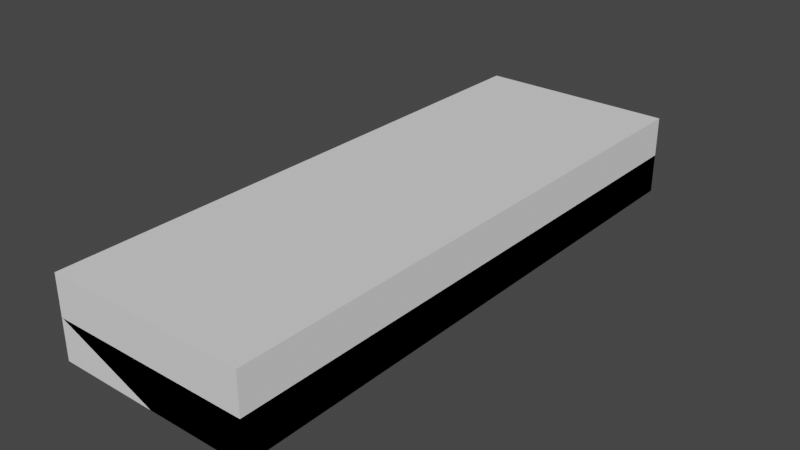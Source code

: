 # Source: bench.blend  (saved by Blender 3.1.7; exported with 4.5.12 LTS)
import bpy
from mathutils import Matrix  # noqa: F401  (used for matrix-valued properties, if any)

bpy.ops.wm.read_factory_settings(use_empty=True)
scene = bpy.context.scene
scene.name = 'Scene'

# ---- collections
col_collection = bpy.data.collections.new('Collection'); scene.collection.children.link(col_collection)

# ---- world
world_world = bpy.data.worlds.new('World'); scene.world = world_world
world_world.use_nodes = True; world_world.node_tree.nodes.clear()
_N = world_world.node_tree.nodes; _L = world_world.node_tree.links
n0 = _N.new('ShaderNodeOutputWorld'); n0.name = 'World Output'; n0.location = (300, 300)
n1 = _N.new('ShaderNodeBackground'); n1.name = 'Background'; n1.location = (10, 300)
n1.inputs[0].default_value = (0.05088, 0.05088, 0.05088, 1.0)
_L.new(n1.outputs[0], n0.inputs[0])
n0.is_active_output = True
world_world.color = (0.05088, 0.05088, 0.05088)
world_world.use_sun_shadow = False
world_world.sun_shadow_jitter_overblur = 0.0

# ---- meshes
me_cube_001 = bpy.data.meshes.new('Cube.001')
me_cube_001.from_pydata([(-0.5, -1.436, 0.401), (-0.5, 1.436, 0.401), (0.5, -1.436, 0.401), (0.5, 1.436, 0.401), (-0.5, -1.436, 0.2005), (-0.5, 1.436, 0.2005), (0.5, 1.436, 0.0), (0.5, -1.436, 0.0), (0.0, -1.436, 0.0), (0.0, 1.436, 0.0)], [], [(4, 0, 1, 5), (5, 1, 3, 6, 9), (6, 3, 2, 7), (7, 2, 0, 4, 8), (3, 1, 0, 2), (7, 8, 9, 6), (8, 4, 5, 9)])
_uv = me_cube_001.uv_layers.new(name='UVMap')
_uv.uv.foreach_set('vector', [0.5, 0.0, 0.625, 0.0, 0.625, 0.25, 0.5, 0.25, 0.5, 0.25, 0.625, 0.25, 0.625, 0.5, 0.5, 0.5, 0.5, 0.375, 0.5, 0.5, 0.625, 0.5, 0.625, 0.75, 0.5, 0.75, 0.5, 0.75, 0.625, 0.75, 0.625, 1.0, 0.5, 1.0, 0.5, 0.875, 0.625, 0.5, 0.875, 0.5, 0.875, 0.75, 0.625, 0.75, 0.5, 0.75, 0.5, 0.375, 0.5, 0.375, 0.5, 0.5, 0.5, 0.375, 0.5, 0.0, 0.5, 0.25, 0.5, 0.375])
me_cube_001.use_remesh_fix_poles = True
me_cube_001.use_remesh_preserve_attributes = False
me_cube_001.update()
me_cube = bpy.data.meshes.new('Cube')
me_cube.from_pydata([(-0.5, -1.436, 0.0), (-0.5, -1.436, 0.2005), (-0.5, 1.436, 0.0), (-0.5, 1.436, 0.2005), (0.5, -1.436, 0.0), (0.5, -1.436, 0.2005), (0.5, 1.436, 0.0), (0.5, 1.436, 0.2005)], [], [(0, 1, 3, 2), (2, 3, 7, 6), (6, 7, 5, 4), (4, 5, 1, 0), (2, 6, 4, 0), (7, 3, 1, 5)])
_uv = me_cube.uv_layers.new(name='UVMap')
_uv.uv.foreach_set('vector', [0.375, 0.0, 0.625, 0.0, 0.625, 0.25, 0.375, 0.25, 0.375, 0.25, 0.625, 0.25, 0.625, 0.5, 0.375, 0.5, 0.375, 0.5, 0.625, 0.5, 0.625, 0.75, 0.375, 0.75, 0.375, 0.75, 0.625, 0.75, 0.625, 1.0, 0.375, 1.0, 0.125, 0.5, 0.375, 0.5, 0.375, 0.75, 0.125, 0.75, 0.625, 0.5, 0.875, 0.5, 0.875, 0.75, 0.625, 0.75])
me_cube.use_remesh_fix_poles = True
me_cube.use_remesh_preserve_attributes = False
me_cube.update()

# ---- objects
ob_bench = bpy.data.objects.new('bench', me_cube_001)
ob_hitbox = bpy.data.objects.new('hitbox', me_cube)

# ---- transforms, parenting, visibility, modifiers, constraints
ob_bench.location = (0.0, 0.0, 0.0)
ob_hitbox.location = (0.0, 0.0, 0.0)

# ---- collection membership
col_collection.objects.link(ob_bench)
col_collection.objects.link(ob_hitbox)

# ---- scene / render settings (as saved in the file)
scene.frame_start = 1; scene.frame_end = 250; scene.frame_set(1)
scene.render.engine = 'BLENDER_EEVEE_NEXT'
scene.cycles.sampling_pattern = 'TABULATED_SOBOL'
scene.cycles.use_light_tree = False
scene.view_settings.view_transform = 'Filmic'
bpy.context.view_layer.update()

# ---- added for rendering (the .blend has no active camera and no usable light): camera, sun
cam_auto = bpy.data.cameras.new('AutoCamera')
cam_auto.lens = 50.0
cam_auto.sensor_width = 36.0
cam_auto.clip_end = 1000.0
ob_auto_camera = bpy.data.objects.new('AutoCamera', cam_auto)
scene.collection.objects.link(ob_auto_camera)
ob_auto_camera.location = (2.83857, -3.40628, 2.47133)
ob_auto_camera.rotation_euler = (1.09748, -7.21219e-08, 0.694738)
scene.camera = ob_auto_camera
light_auto_sun = bpy.data.lights.new('AutoSun', 'SUN')
light_auto_sun.energy = 3.0
light_auto_sun.angle = 0.0523599
ob_auto_sun = bpy.data.objects.new('AutoSun', light_auto_sun)
scene.collection.objects.link(ob_auto_sun)
ob_auto_sun.rotation_euler = (0.872665, 0.174533, 0.523599)
bpy.context.view_layer.update()
